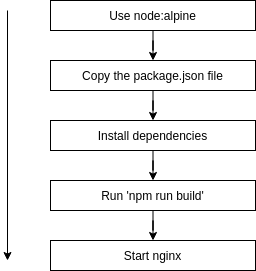

The diagram above was exported from draw.io. Its source (the exported page's mxGraphModel, read from the mxfile embedded in the PNG):
<mxGraphModel dx="1037" dy="548" grid="1" gridSize="10" guides="1" tooltips="1" connect="1" arrows="1" fold="1" page="1" pageScale="1" pageWidth="850" pageHeight="1100" math="0" shadow="0">
  <root>
    <mxCell id="0" />
    <mxCell id="1" parent="0" />
    <mxCell id="jnEqlXa1nQLjT3IyXS3v-24" style="edgeStyle=orthogonalEdgeStyle;rounded=0;orthogonalLoop=1;jettySize=auto;html=1;" edge="1" parent="1" source="jnEqlXa1nQLjT3IyXS3v-19" target="jnEqlXa1nQLjT3IyXS3v-20">
      <mxGeometry relative="1" as="geometry" />
    </mxCell>
    <mxCell id="jnEqlXa1nQLjT3IyXS3v-19" value="Use node:alpine" style="rounded=0;whiteSpace=wrap;html=1;" vertex="1" parent="1">
      <mxGeometry x="323" y="20" width="205" height="30" as="geometry" />
    </mxCell>
    <mxCell id="jnEqlXa1nQLjT3IyXS3v-25" style="edgeStyle=orthogonalEdgeStyle;rounded=0;orthogonalLoop=1;jettySize=auto;html=1;entryX=0.5;entryY=0;entryDx=0;entryDy=0;" edge="1" parent="1" source="jnEqlXa1nQLjT3IyXS3v-20" target="jnEqlXa1nQLjT3IyXS3v-21">
      <mxGeometry relative="1" as="geometry" />
    </mxCell>
    <mxCell id="jnEqlXa1nQLjT3IyXS3v-20" value="Copy the package.json file" style="rounded=0;whiteSpace=wrap;html=1;" vertex="1" parent="1">
      <mxGeometry x="323" y="80" width="205" height="30" as="geometry" />
    </mxCell>
    <mxCell id="jnEqlXa1nQLjT3IyXS3v-26" style="edgeStyle=orthogonalEdgeStyle;rounded=0;orthogonalLoop=1;jettySize=auto;html=1;" edge="1" parent="1" source="jnEqlXa1nQLjT3IyXS3v-21" target="jnEqlXa1nQLjT3IyXS3v-22">
      <mxGeometry relative="1" as="geometry" />
    </mxCell>
    <mxCell id="jnEqlXa1nQLjT3IyXS3v-21" value="Install dependencies" style="rounded=0;whiteSpace=wrap;html=1;" vertex="1" parent="1">
      <mxGeometry x="323" y="140" width="205" height="30" as="geometry" />
    </mxCell>
    <mxCell id="jnEqlXa1nQLjT3IyXS3v-27" style="edgeStyle=orthogonalEdgeStyle;rounded=0;orthogonalLoop=1;jettySize=auto;html=1;entryX=0.5;entryY=0;entryDx=0;entryDy=0;" edge="1" parent="1" source="jnEqlXa1nQLjT3IyXS3v-22" target="jnEqlXa1nQLjT3IyXS3v-23">
      <mxGeometry relative="1" as="geometry" />
    </mxCell>
    <mxCell id="jnEqlXa1nQLjT3IyXS3v-22" value="Run 'npm run build'" style="rounded=0;whiteSpace=wrap;html=1;" vertex="1" parent="1">
      <mxGeometry x="323" y="200" width="205" height="30" as="geometry" />
    </mxCell>
    <mxCell id="jnEqlXa1nQLjT3IyXS3v-23" value="Start nginx" style="rounded=0;whiteSpace=wrap;html=1;" vertex="1" parent="1">
      <mxGeometry x="323" y="260" width="205" height="30" as="geometry" />
    </mxCell>
    <mxCell id="jnEqlXa1nQLjT3IyXS3v-28" value="" style="endArrow=classic;html=1;" edge="1" parent="1">
      <mxGeometry width="50" height="50" relative="1" as="geometry">
        <mxPoint x="280" y="30" as="sourcePoint" />
        <mxPoint x="280" y="280" as="targetPoint" />
      </mxGeometry>
    </mxCell>
  </root>
</mxGraphModel>